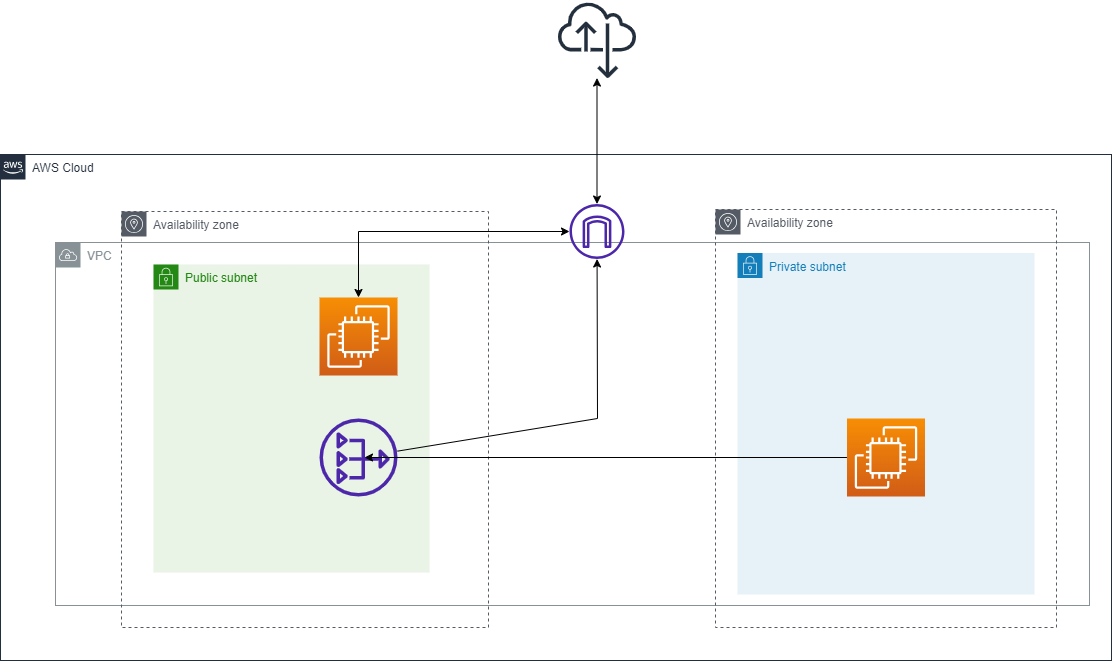

The diagram above was exported from draw.io. Its source (the exported page's mxGraphModel, read from the mxfile embedded in the PNG):
<mxGraphModel dx="1313" dy="686" grid="1" gridSize="11" guides="1" tooltips="1" connect="1" arrows="1" fold="1" page="1" pageScale="1" pageWidth="2336" pageHeight="1654" math="0" shadow="0">
  <root>
    <mxCell id="0" />
    <mxCell id="1" parent="0" />
    <mxCell id="UEzPUAAOIrF-is8g5C7q-74" value="AWS Cloud" style="points=[[0,0],[0.25,0],[0.5,0],[0.75,0],[1,0],[1,0.25],[1,0.5],[1,0.75],[1,1],[0.75,1],[0.5,1],[0.25,1],[0,1],[0,0.75],[0,0.5],[0,0.25]];outlineConnect=0;gradientColor=none;html=1;whiteSpace=wrap;fontSize=12;fontStyle=0;shape=mxgraph.aws4.group;grIcon=mxgraph.aws4.group_aws_cloud_alt;strokeColor=#232F3E;fillColor=none;verticalAlign=top;align=left;spacingLeft=30;fontColor=#232F3E;dashed=0;labelBackgroundColor=#ffffff;container=1;pointerEvents=0;collapsible=0;recursiveResize=0;" parent="1" vertex="1">
      <mxGeometry x="605" y="297" width="1111" height="506" as="geometry" />
    </mxCell>
    <mxCell id="c_63rh6vtTuxgng4qIEd-3" value="VPC" style="sketch=0;outlineConnect=0;gradientColor=none;html=1;whiteSpace=wrap;fontSize=12;fontStyle=0;shape=mxgraph.aws4.group;grIcon=mxgraph.aws4.group_vpc;strokeColor=#879196;fillColor=none;verticalAlign=top;align=left;spacingLeft=30;fontColor=#879196;dashed=0;" vertex="1" parent="UEzPUAAOIrF-is8g5C7q-74">
      <mxGeometry x="55" y="88" width="1034" height="363" as="geometry" />
    </mxCell>
    <mxCell id="c_63rh6vtTuxgng4qIEd-4" value="Public subnet" style="points=[[0,0],[0.25,0],[0.5,0],[0.75,0],[1,0],[1,0.25],[1,0.5],[1,0.75],[1,1],[0.75,1],[0.5,1],[0.25,1],[0,1],[0,0.75],[0,0.5],[0,0.25]];outlineConnect=0;gradientColor=none;html=1;whiteSpace=wrap;fontSize=12;fontStyle=0;container=1;pointerEvents=0;collapsible=0;recursiveResize=0;shape=mxgraph.aws4.group;grIcon=mxgraph.aws4.group_security_group;grStroke=0;strokeColor=#248814;fillColor=#E9F3E6;verticalAlign=top;align=left;spacingLeft=30;fontColor=#248814;dashed=0;" vertex="1" parent="UEzPUAAOIrF-is8g5C7q-74">
      <mxGeometry x="153" y="110" width="276" height="308" as="geometry" />
    </mxCell>
    <mxCell id="c_63rh6vtTuxgng4qIEd-7" value="Availability zone" style="sketch=0;outlineConnect=0;gradientColor=none;html=1;whiteSpace=wrap;fontSize=12;fontStyle=0;shape=mxgraph.aws4.group;grIcon=mxgraph.aws4.group_availability_zone;strokeColor=#545B64;fillColor=none;verticalAlign=top;align=left;spacingLeft=30;fontColor=#545B64;dashed=1;" vertex="1" parent="UEzPUAAOIrF-is8g5C7q-74">
      <mxGeometry x="121" y="57" width="367" height="416" as="geometry" />
    </mxCell>
    <mxCell id="c_63rh6vtTuxgng4qIEd-8" value="Availability zone" style="sketch=0;outlineConnect=0;gradientColor=none;html=1;whiteSpace=wrap;fontSize=12;fontStyle=0;shape=mxgraph.aws4.group;grIcon=mxgraph.aws4.group_availability_zone;strokeColor=#545B64;fillColor=none;verticalAlign=top;align=left;spacingLeft=30;fontColor=#545B64;dashed=1;" vertex="1" parent="UEzPUAAOIrF-is8g5C7q-74">
      <mxGeometry x="715" y="55" width="341" height="418" as="geometry" />
    </mxCell>
    <mxCell id="c_63rh6vtTuxgng4qIEd-9" value="" style="sketch=0;points=[[0,0,0],[0.25,0,0],[0.5,0,0],[0.75,0,0],[1,0,0],[0,1,0],[0.25,1,0],[0.5,1,0],[0.75,1,0],[1,1,0],[0,0.25,0],[0,0.5,0],[0,0.75,0],[1,0.25,0],[1,0.5,0],[1,0.75,0]];outlineConnect=0;fontColor=#232F3E;gradientColor=#F78E04;gradientDirection=north;fillColor=#D05C17;strokeColor=#ffffff;dashed=0;verticalLabelPosition=bottom;verticalAlign=top;align=center;html=1;fontSize=12;fontStyle=0;aspect=fixed;shape=mxgraph.aws4.resourceIcon;resIcon=mxgraph.aws4.ec2;" vertex="1" parent="UEzPUAAOIrF-is8g5C7q-74">
      <mxGeometry x="319" y="143" width="78" height="78" as="geometry" />
    </mxCell>
    <mxCell id="c_63rh6vtTuxgng4qIEd-11" value="" style="sketch=0;outlineConnect=0;fontColor=#232F3E;gradientColor=none;fillColor=#4D27AA;strokeColor=none;dashed=0;verticalLabelPosition=bottom;verticalAlign=top;align=center;html=1;fontSize=12;fontStyle=0;aspect=fixed;pointerEvents=1;shape=mxgraph.aws4.internet_gateway;" vertex="1" parent="UEzPUAAOIrF-is8g5C7q-74">
      <mxGeometry x="569" y="49.5" width="55" height="55" as="geometry" />
    </mxCell>
    <mxCell id="c_63rh6vtTuxgng4qIEd-12" value="" style="endArrow=classic;startArrow=classic;html=1;rounded=0;exitX=0.5;exitY=0;exitDx=0;exitDy=0;exitPerimeter=0;" edge="1" parent="UEzPUAAOIrF-is8g5C7q-74" source="c_63rh6vtTuxgng4qIEd-9" target="c_63rh6vtTuxgng4qIEd-11">
      <mxGeometry width="50" height="50" relative="1" as="geometry">
        <mxPoint x="374" y="259" as="sourcePoint" />
        <mxPoint x="424" y="209" as="targetPoint" />
        <Array as="points">
          <mxPoint x="358" y="77" />
        </Array>
      </mxGeometry>
    </mxCell>
    <mxCell id="c_63rh6vtTuxgng4qIEd-17" value="" style="sketch=0;outlineConnect=0;fontColor=#232F3E;gradientColor=none;fillColor=#4D27AA;strokeColor=none;dashed=0;verticalLabelPosition=bottom;verticalAlign=top;align=center;html=1;fontSize=12;fontStyle=0;aspect=fixed;pointerEvents=1;shape=mxgraph.aws4.nat_gateway;" vertex="1" parent="UEzPUAAOIrF-is8g5C7q-74">
      <mxGeometry x="319" y="264" width="78" height="78" as="geometry" />
    </mxCell>
    <mxCell id="c_63rh6vtTuxgng4qIEd-18" value="" style="endArrow=classic;html=1;rounded=0;" edge="1" parent="UEzPUAAOIrF-is8g5C7q-74" source="c_63rh6vtTuxgng4qIEd-17" target="c_63rh6vtTuxgng4qIEd-11">
      <mxGeometry width="50" height="50" relative="1" as="geometry">
        <mxPoint x="396" y="264" as="sourcePoint" />
        <mxPoint x="556" y="132" as="targetPoint" />
        <Array as="points">
          <mxPoint x="597" y="264" />
        </Array>
      </mxGeometry>
    </mxCell>
    <mxCell id="c_63rh6vtTuxgng4qIEd-21" value="Private subnet" style="points=[[0,0],[0.25,0],[0.5,0],[0.75,0],[1,0],[1,0.25],[1,0.5],[1,0.75],[1,1],[0.75,1],[0.5,1],[0.25,1],[0,1],[0,0.75],[0,0.5],[0,0.25]];outlineConnect=0;gradientColor=none;html=1;whiteSpace=wrap;fontSize=12;fontStyle=0;container=1;pointerEvents=0;collapsible=0;recursiveResize=0;shape=mxgraph.aws4.group;grIcon=mxgraph.aws4.group_security_group;grStroke=0;strokeColor=#147EBA;fillColor=#E6F2F8;verticalAlign=top;align=left;spacingLeft=30;fontColor=#147EBA;dashed=0;" vertex="1" parent="UEzPUAAOIrF-is8g5C7q-74">
      <mxGeometry x="737" y="98.5" width="297" height="341.5" as="geometry" />
    </mxCell>
    <mxCell id="c_63rh6vtTuxgng4qIEd-22" value="" style="sketch=0;points=[[0,0,0],[0.25,0,0],[0.5,0,0],[0.75,0,0],[1,0,0],[0,1,0],[0.25,1,0],[0.5,1,0],[0.75,1,0],[1,1,0],[0,0.25,0],[0,0.5,0],[0,0.75,0],[1,0.25,0],[1,0.5,0],[1,0.75,0]];outlineConnect=0;fontColor=#232F3E;gradientColor=#F78E04;gradientDirection=north;fillColor=#D05C17;strokeColor=#ffffff;dashed=0;verticalLabelPosition=bottom;verticalAlign=top;align=center;html=1;fontSize=12;fontStyle=0;aspect=fixed;shape=mxgraph.aws4.resourceIcon;resIcon=mxgraph.aws4.ec2;" vertex="1" parent="UEzPUAAOIrF-is8g5C7q-74">
      <mxGeometry x="846.5" y="264" width="78" height="78" as="geometry" />
    </mxCell>
    <mxCell id="c_63rh6vtTuxgng4qIEd-13" value="" style="sketch=0;outlineConnect=0;fontColor=#232F3E;gradientColor=none;fillColor=#232F3D;strokeColor=none;dashed=0;verticalLabelPosition=bottom;verticalAlign=top;align=center;html=1;fontSize=12;fontStyle=0;aspect=fixed;pointerEvents=1;shape=mxgraph.aws4.internet_alt22;" vertex="1" parent="1">
      <mxGeometry x="1162.5" y="143" width="78" height="78" as="geometry" />
    </mxCell>
    <mxCell id="c_63rh6vtTuxgng4qIEd-16" value="" style="endArrow=classic;startArrow=classic;html=1;rounded=0;" edge="1" parent="1" source="c_63rh6vtTuxgng4qIEd-11" target="c_63rh6vtTuxgng4qIEd-13">
      <mxGeometry width="50" height="50" relative="1" as="geometry">
        <mxPoint x="1089" y="281" as="sourcePoint" />
        <mxPoint x="1139" y="231" as="targetPoint" />
      </mxGeometry>
    </mxCell>
    <mxCell id="c_63rh6vtTuxgng4qIEd-23" value="" style="endArrow=classic;html=1;rounded=0;exitX=0;exitY=0.5;exitDx=0;exitDy=0;exitPerimeter=0;" edge="1" parent="1" source="c_63rh6vtTuxgng4qIEd-22">
      <mxGeometry width="50" height="50" relative="1" as="geometry">
        <mxPoint x="1398" y="599.9999999999998" as="sourcePoint" />
        <mxPoint x="969" y="600" as="targetPoint" />
      </mxGeometry>
    </mxCell>
  </root>
</mxGraphModel>